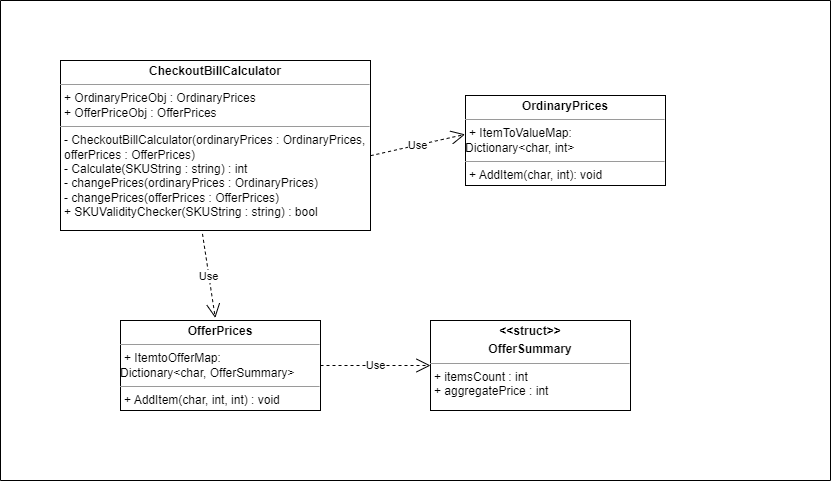

The diagram above was exported from draw.io. Its source (the exported page's mxGraphModel, read from the mxfile embedded in the PNG):
<mxGraphModel dx="4211" dy="2075" grid="1" gridSize="10" guides="1" tooltips="1" connect="1" arrows="1" fold="1" page="1" pageScale="1" pageWidth="850" pageHeight="1100" math="0" shadow="0">
  <root>
    <mxCell id="0" />
    <mxCell id="1" parent="0" />
    <mxCell id="2" value="&lt;p style=&quot;margin:0px;margin-top:4px;text-align:center;&quot;&gt;&lt;b&gt;CheckoutBillCalculator&lt;/b&gt;&lt;/p&gt;&lt;hr size=&quot;1&quot;&gt;&lt;p style=&quot;margin:0px;margin-left:4px;&quot;&gt;+ OrdinaryPriceObj : OrdinaryPrices&lt;/p&gt;&lt;p style=&quot;margin:0px;margin-left:4px;&quot;&gt;+ OfferPriceObj : OfferPrices&lt;/p&gt;&lt;hr size=&quot;1&quot;&gt;&lt;p style=&quot;margin:0px;margin-left:4px;&quot;&gt;- CheckoutBillCalculator(ordinaryPrices : OrdinaryPrices, offerPrices : OfferPrices)&lt;/p&gt;&lt;p style=&quot;margin:0px;margin-left:4px;&quot;&gt;- Calculate(SKUString : string) : int&lt;/p&gt;&lt;p style=&quot;margin:0px;margin-left:4px;&quot;&gt;- changePrices(ordinaryPrices : OrdinaryPrices)&lt;/p&gt;&lt;p style=&quot;margin:0px;margin-left:4px;&quot;&gt;- changePrices(offerPrices : OfferPrices)&lt;/p&gt;&lt;p style=&quot;margin:0px;margin-left:4px;&quot;&gt;+ SKUValidityChecker(SKUString : string) : bool&lt;/p&gt;" style="verticalAlign=top;align=left;overflow=fill;fontSize=12;fontFamily=Helvetica;html=1;whiteSpace=wrap;" vertex="1" parent="1">
      <mxGeometry x="-1780" y="-840" width="310" height="170" as="geometry" />
    </mxCell>
    <mxCell id="3" value="&lt;p style=&quot;margin:0px;margin-top:4px;text-align:center;&quot;&gt;&lt;b&gt;OrdinaryPrices&lt;/b&gt;&lt;/p&gt;&lt;hr size=&quot;1&quot;&gt;&lt;p style=&quot;border-color: var(--border-color); margin: 0px 0px 0px 4px;&quot;&gt;+ ItemToValueMap:&lt;/p&gt;Dictionary&amp;lt;char, int&amp;gt;&lt;p style=&quot;margin:0px;margin-left:4px;&quot;&gt;&lt;/p&gt;&lt;hr size=&quot;1&quot;&gt;&lt;p style=&quot;margin:0px;margin-left:4px;&quot;&gt;+ AddItem(char, int): void&lt;/p&gt;" style="verticalAlign=top;align=left;overflow=fill;fontSize=12;fontFamily=Helvetica;html=1;whiteSpace=wrap;" vertex="1" parent="1">
      <mxGeometry x="-1375" y="-805" width="200" height="90" as="geometry" />
    </mxCell>
    <mxCell id="4" value="&lt;p style=&quot;margin:0px;margin-top:4px;text-align:center;&quot;&gt;&lt;b&gt;OfferPrices&lt;/b&gt;&lt;/p&gt;&lt;hr size=&quot;1&quot;&gt;&lt;p style=&quot;border-color: var(--border-color); margin: 0px 0px 0px 4px;&quot;&gt;+ ItemtoOfferMap:&lt;/p&gt;Dictionary&amp;lt;char, OfferSummary&amp;gt;&lt;p style=&quot;margin:0px;margin-left:4px;&quot;&gt;&lt;/p&gt;&lt;hr size=&quot;1&quot;&gt;&lt;p style=&quot;margin:0px;margin-left:4px;&quot;&gt;+ AddItem(char, int, int) : void&lt;/p&gt;" style="verticalAlign=top;align=left;overflow=fill;fontSize=12;fontFamily=Helvetica;html=1;whiteSpace=wrap;" vertex="1" parent="1">
      <mxGeometry x="-1720" y="-580" width="200" height="90" as="geometry" />
    </mxCell>
    <mxCell id="5" value="Use" style="endArrow=open;endSize=12;dashed=1;html=1;rounded=0;exitX=0.458;exitY=1.02;exitDx=0;exitDy=0;exitPerimeter=0;entryX=0.474;entryY=-0.028;entryDx=0;entryDy=0;entryPerimeter=0;" edge="1" source="2" target="4" parent="1">
      <mxGeometry width="160" relative="1" as="geometry">
        <mxPoint x="-1630" y="-650" as="sourcePoint" />
        <mxPoint x="-1470" y="-650" as="targetPoint" />
      </mxGeometry>
    </mxCell>
    <mxCell id="6" value="Use" style="endArrow=open;endSize=12;dashed=1;html=1;rounded=0;exitX=1;exitY=0.56;exitDx=0;exitDy=0;exitPerimeter=0;entryX=-0.002;entryY=0.432;entryDx=0;entryDy=0;entryPerimeter=0;" edge="1" source="2" target="3" parent="1">
      <mxGeometry width="160" relative="1" as="geometry">
        <mxPoint x="-1628" y="-657" as="sourcePoint" />
        <mxPoint x="-1615" y="-573" as="targetPoint" />
      </mxGeometry>
    </mxCell>
    <mxCell id="7" value="" style="swimlane;startSize=0;" vertex="1" parent="1">
      <mxGeometry x="-1840" y="-900" width="830" height="480" as="geometry" />
    </mxCell>
    <mxCell id="8" value="&lt;p style=&quot;margin:0px;margin-top:4px;text-align:center;&quot;&gt;&lt;b&gt;&amp;lt;&amp;lt;struct&amp;gt;&amp;gt;&lt;/b&gt;&lt;/p&gt;&lt;p style=&quot;margin:0px;margin-top:4px;text-align:center;&quot;&gt;&lt;b&gt;OfferSummary&lt;/b&gt;&lt;/p&gt;&lt;hr size=&quot;1&quot;&gt;&lt;p style=&quot;border-color: var(--border-color); margin: 0px 0px 0px 4px;&quot;&gt;+ itemsCount : int&lt;/p&gt;&lt;p style=&quot;border-color: var(--border-color); margin: 0px 0px 0px 4px;&quot;&gt;+ aggregatePrice : int&lt;/p&gt;" style="verticalAlign=top;align=left;overflow=fill;fontSize=12;fontFamily=Helvetica;html=1;whiteSpace=wrap;" vertex="1" parent="7">
      <mxGeometry x="430" y="320" width="200" height="90" as="geometry" />
    </mxCell>
    <mxCell id="9" value="Use" style="endArrow=open;endSize=12;dashed=1;html=1;rounded=0;exitX=1;exitY=0.5;exitDx=0;exitDy=0;entryX=0;entryY=0.5;entryDx=0;entryDy=0;" edge="1" source="4" target="8" parent="1">
      <mxGeometry width="160" relative="1" as="geometry">
        <mxPoint x="-1628" y="-657" as="sourcePoint" />
        <mxPoint x="-1615" y="-573" as="targetPoint" />
      </mxGeometry>
    </mxCell>
  </root>
</mxGraphModel>